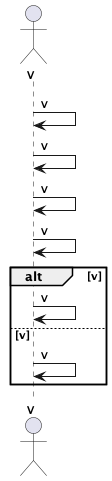

The diagram above was rendered by PlantUML. Its source (embedded in the PNG):
@startuml
actor v
boundary v
control v
entity v
v -> v : v
v -> v : v
v -> v : v
v -> v : v
alt v
v -> v : v
else v
v -> v : v
end
@enduml